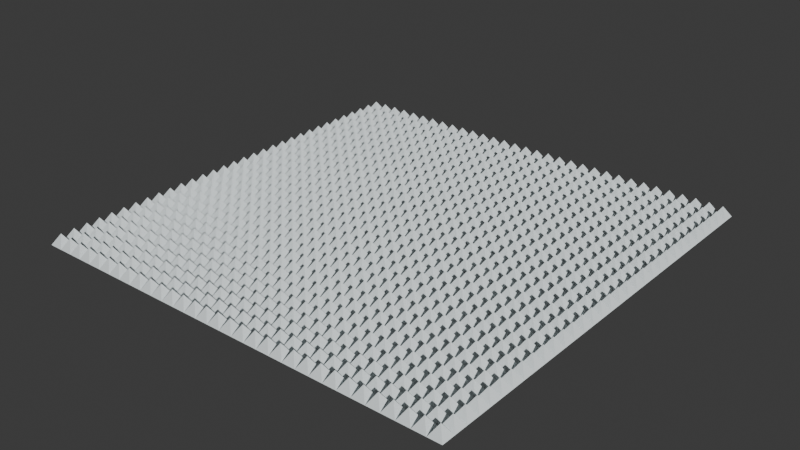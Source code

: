 # Source: pattern_demo.blend  (saved by Blender 4.4.30; exported with 4.5.12 LTS)
import bpy
from mathutils import Matrix  # noqa: F401  (used for matrix-valued properties, if any)

bpy.ops.wm.read_factory_settings(use_empty=True)
scene = bpy.context.scene
scene.name = 'Scene'

# ---- collections
col_collection = bpy.data.collections.new('Collection'); scene.collection.children.link(col_collection)

# ---- materials (node trees are filled in below, after node groups)
mat_material = bpy.data.materials.new('Material')

# ---- node groups
ng_cubes = bpy.data.node_groups.new('cubes', 'GeometryNodeTree')
_s = ng_cubes.interface.new_socket(name='Geometry', in_out='OUTPUT', socket_type='NodeSocketGeometry')
_s = ng_cubes.interface.new_socket(name='Geometry', in_out='INPUT', socket_type='NodeSocketGeometry')
ng_cubes.is_modifier = True
_N = ng_cubes.nodes; _L = ng_cubes.links
n0 = _N.new('NodeGroupInput'); n0.name = 'Group Input'; n0.location = (-1222, 765)
n1 = _N.new('NodeGroupOutput'); n1.name = 'Group Output'; n1.location = (1359, 912)
n2 = _N.new('GeometryNodeSubdivideMesh'); n2.name = 'Subdivide Mesh'; n2.location = (-719, 693)
n2.inputs[1].default_value = 5
n3 = _N.new('GeometryNodeImageTexture'); n3.name = 'Image Texture.001'; n3.location = (-1054, 285)
n3.inputs[0].default_value = None
n4 = _N.new('FunctionNodeSeparateColor'); n4.name = 'Separate Color'; n4.location = (-635, 401)
n5 = _N.new('GeometryNodeStoreNamedAttribute'); n5.name = 'Store Named Attribute'; n5.location = (-429, 701)
n5.inputs[2].default_value = 'light'
n6 = _N.new('ShaderNodeCombineXYZ'); n6.name = 'Combine XYZ'; n6.location = (-162, -54)
n7 = _N.new('GeometryNodeInputNamedAttribute'); n7.name = 'Named Attribute'; n7.location = (-737, -87)
n7.inputs[0].default_value = 'light'
n8 = _N.new('ShaderNodeMapRange'); n8.name = 'Map Range'; n8.location = (-465, -33)
n8.inputs[4].default_value = 6.5
n9 = _N.new('GeometryNodeInputNamedAttribute'); n9.name = 'Named Attribute.001'; n9.location = (-1315, 166)
n9.data_type = 'FLOAT_VECTOR'
n9.inputs[0].default_value = 'UVMap'
n10 = _N.new('GeometryNodeInputNormal'); n10.name = 'Normal'; n10.location = (-428, 186)
n11 = _N.new('ShaderNodeVectorMath'); n11.name = 'Vector Math'; n11.location = (-158, 205)
n11.operation = 'MULTIPLY'
n12 = _N.new('GeometryNodeScaleElements'); n12.name = 'Scale Elements'; n12.location = (113, 976)
n13 = _N.new('GeometryNodeExtrudeMesh'); n13.name = 'Extrude Mesh.001'; n13.location = (-239, 737)
n13.inputs[3].default_value = 0.0
n14 = _N.new('GeometryNodeSetPosition'); n14.name = 'Set Position'; n14.location = (482, 980)
n14.inputs[3].default_value = (0.0, 0.0, 0.05)
n15 = _N.new('GeometryNodeDeleteGeometry'); n15.name = 'Delete Geometry'; n15.location = (799, 892)
n15.domain = 'FACE'
_L.new(n0.outputs[0], n2.inputs[0])
_L.new(n3.outputs[0], n4.inputs[0])
_L.new(n4.outputs[2], n5.inputs[3])
_L.new(n8.outputs[0], n6.inputs[2])
_L.new(n9.outputs[0], n3.inputs[1])
_L.new(n10.outputs[0], n11.inputs[0])
_L.new(n8.outputs[0], n11.inputs[1])
_L.new(n7.outputs[0], n8.inputs[0])
_L.new(n2.outputs[0], n5.inputs[0])
_L.new(n13.outputs[0], n12.inputs[0])
_L.new(n5.outputs[0], n13.inputs[0])
_L.new(n13.outputs[1], n12.inputs[1])
_L.new(n12.outputs[0], n14.inputs[0])
_L.new(n13.outputs[1], n14.inputs[1])
_L.new(n11.outputs[0], n12.inputs[2])
_L.new(n14.outputs[0], n15.inputs[0])
_L.new(n13.outputs[1], n15.inputs[1])
_L.new(n15.outputs[0], n1.inputs[0])
n1.is_active_output = True

# ---- material node trees
mat_material.use_nodes = True; mat_material.node_tree.nodes.clear()
_N = mat_material.node_tree.nodes; _L = mat_material.node_tree.links
n0 = _N.new('ShaderNodeBsdfPrincipled'); n0.name = 'Principled BSDF'; n0.location = (10, 300)
n0.inputs[0].default_value = (0.7326, 0.7896, 0.8006, 1.0)
n1 = _N.new('ShaderNodeOutputMaterial'); n1.name = 'Material Output'; n1.location = (300, 300)
_L.new(n0.outputs[0], n1.inputs[0])
n1.is_active_output = True

# ---- world
world_world = bpy.data.worlds.new('World'); scene.world = world_world
world_world.use_nodes = True; world_world.node_tree.nodes.clear()
_N = world_world.node_tree.nodes; _L = world_world.node_tree.links
n0 = _N.new('ShaderNodeOutputWorld'); n0.name = 'World Output'; n0.location = (300, 300)
n1 = _N.new('ShaderNodeBackground'); n1.name = 'Background'; n1.location = (10, 300)
n1.inputs[0].default_value = (0.05088, 0.05088, 0.05088, 1.0)
_L.new(n1.outputs[0], n0.inputs[0])
n0.is_active_output = True
world_world.color = (0.05088, 0.05088, 0.05088)
world_world.sun_shadow_jitter_overblur = 0.0

# ---- lights
light_sun = bpy.data.lights.new('Sun', 'SUN')
light_sun.energy = 3.78

# ---- meshes
me_plane = bpy.data.meshes.new('Plane')
me_plane.from_pydata([(-1.0, -1.0, 0.0), (1.0, -1.0, 0.0), (-1.0, 1.0, 0.0), (1.0, 1.0, 0.0)], [], [(0, 1, 3, 2)])
_uv = me_plane.uv_layers.new(name='UVMap')
_uv.uv.foreach_set('vector', [4.371e-08, 1.0, 1.192e-07, 9e-15, 1.0, 7.55e-08, 1.0, 1.0])
me_plane.materials.append(mat_material)
me_plane.materials.append(None)
me_plane.update()

# ---- objects
ob_plane = bpy.data.objects.new('Plane', me_plane)
ob_sun = bpy.data.objects.new('Sun', light_sun)

# ---- transforms, parenting, visibility, modifiers, constraints
ob_plane.location = (0.0, 0.0, 0.0)
_m = ob_plane.modifiers.new('GeometryNodes', 'NODES')
_m.node_group = ng_cubes
ob_sun.location = (8.485, 2.697, 6.444)
ob_sun.rotation_euler = (-0.403, 1.112, -1.114)

# ---- collection membership
col_collection.objects.link(ob_plane)
col_collection.objects.link(ob_sun)

# ---- scene / render settings (as saved in the file)
scene.frame_start = 1; scene.frame_end = 250; scene.frame_set(0)
scene.render.engine = 'CYCLES'
scene.render.use_motion_blur = True
scene.eevee.use_raytracing = True
bpy.context.view_layer.update()

# ---- added for rendering (the .blend has no active camera): camera
cam_auto = bpy.data.cameras.new('AutoCamera')
cam_auto.lens = 50.0
cam_auto.sensor_width = 36.0
cam_auto.clip_end = 1000.0
ob_auto_camera = bpy.data.objects.new('AutoCamera', cam_auto)
scene.collection.objects.link(ob_auto_camera)
ob_auto_camera.location = (2.61734, -3.14081, 2.11887)
ob_auto_camera.rotation_euler = (1.09748, -7.21219e-08, 0.694738)
scene.camera = ob_auto_camera
bpy.context.view_layer.update()
